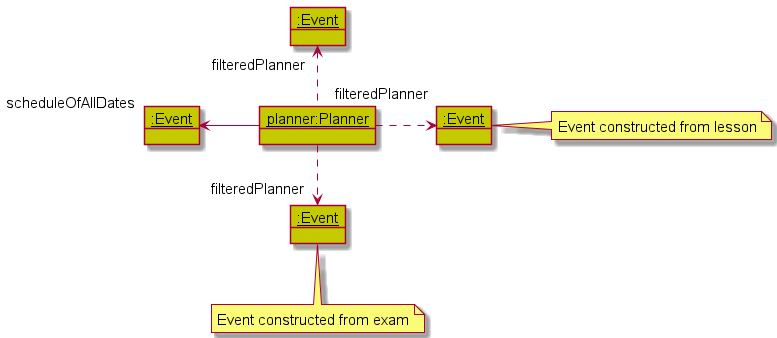

The diagram above was rendered by PlantUML. Its source (embedded in the PNG):
@startuml
'https://plantuml.com/object-diagram

!include Style.puml

object "<u>planner:Planner" as planner PLANNER_COLOR
object "<u>:Event" as event1 PLANNER_COLOR
object "<u>:Event" as event2 PLANNER_COLOR
object "<u>:Event" as lesson PLANNER_COLOR
object "<u>:Event" as exam PLANNER_COLOR

note "Event constructed from lesson" as N1
note "Event constructed from exam" as N2

lesson - N1
exam -- N2

planner -left-> "scheduleOfAllDates" event1
planner .up.> "filteredPlanner" event2
planner .right.> "filteredPlanner" lesson
planner .down.> "filteredPlanner" exam

@enduml